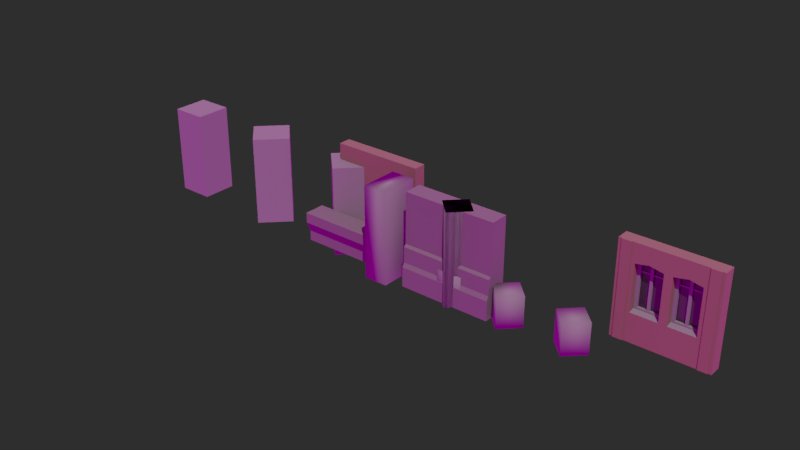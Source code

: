 # Source: UniversityBuilding.blend  (saved by Blender 3.2.14; exported with 4.5.12 LTS)
import bpy
from mathutils import Matrix  # noqa: F401  (used for matrix-valued properties, if any)

bpy.ops.wm.read_factory_settings(use_empty=True)
scene = bpy.context.scene
scene.name = 'Scene'

# ---- collections
col_modules = bpy.data.collections.new('modules'); scene.collection.children.link(col_modules)
col_ground_floor = bpy.data.collections.new('ground_floor'); col_modules.children.link(col_ground_floor)
col_ground_floor_walls = bpy.data.collections.new('ground_floor_walls'); col_ground_floor.children.link(col_ground_floor_walls)
col_ground_floor_pillars = bpy.data.collections.new('ground_floor_pillars'); col_ground_floor.children.link(col_ground_floor_pillars)
col_middle_floor = bpy.data.collections.new('middle_floor'); col_modules.children.link(col_middle_floor)
col_middle_floor_walls = bpy.data.collections.new('middle_floor_walls'); col_middle_floor.children.link(col_middle_floor_walls)
col_middle_floor_pillars = bpy.data.collections.new('middle_floor_pillars'); col_middle_floor.children.link(col_middle_floor_pillars)
col_top_trim = bpy.data.collections.new('top_trim'); col_modules.children.link(col_top_trim)
col_trim = bpy.data.collections.new('trim'); col_top_trim.children.link(col_trim)
col_top_trim_pillars = bpy.data.collections.new('top_trim_pillars'); col_top_trim.children.link(col_top_trim_pillars)

# ---- materials (node trees are filled in below, after node groups)
mat_proxy_mat_stone = bpy.data.materials.new('proxy_mat_stone')
mat_proxy_mat_grey_001 = bpy.data.materials.new('proxy_mat_grey.001')
mat_proxy_mat_grey_002 = bpy.data.materials.new('proxy_mat_grey.002')
mat_proxy_mat_grey_003 = bpy.data.materials.new('proxy_mat_grey.003')
mat_proxy_mat_yellow = bpy.data.materials.new('proxy_mat_yellow')
mat_proxy_mat_grey = bpy.data.materials.new('proxy_mat_grey')
mat_proxy_mat_general_reflective = bpy.data.materials.new('proxy_mat_general_reflective')
mat_proxy_mat_grey_004 = bpy.data.materials.new('proxy_mat_grey.004')
mat_proxy_mat_grey_005 = bpy.data.materials.new('proxy_mat_grey.005')
mat_proxy_mat_grey_006 = bpy.data.materials.new('proxy_mat_grey.006')
mat_proxy_mat_grey_007 = bpy.data.materials.new('proxy_mat_grey.007')
mat_proxy_mat_grey_008 = bpy.data.materials.new('proxy_mat_grey.008')

# ---- node groups
ng_auto_smooth = bpy.data.node_groups.new('Auto Smooth', 'GeometryNodeTree')
_s = ng_auto_smooth.interface.new_socket(name='Geometry', in_out='OUTPUT', socket_type='NodeSocketGeometry')
_s = ng_auto_smooth.interface.new_socket(name='Geometry', in_out='INPUT', socket_type='NodeSocketGeometry')
_s = ng_auto_smooth.interface.new_socket(name='Angle', in_out='INPUT', socket_type='NodeSocketFloat')
_s.subtype = 'ANGLE'
_s.min_value = 0.0
_s.max_value = 3.142
ng_auto_smooth.is_modifier = True
_N = ng_auto_smooth.nodes; _L = ng_auto_smooth.links
n0 = _N.new('NodeGroupOutput'); n0.name = 'Group Output'; n0.location = (480, -100)
n1 = _N.new('NodeGroupInput'); n1.name = 'Group Input'; n1.location = (-420, -300)
n2 = _N.new('NodeGroupInput'); n2.name = 'Group Input.001'; n2.location = (-60, -100)
n3 = _N.new('GeometryNodeSetShadeSmooth'); n3.name = 'Set Shade Smooth'; n3.location = (120, -100)
n3.domain = 'EDGE'
n4 = _N.new('GeometryNodeSetShadeSmooth'); n4.name = 'Set Shade Smooth.001'; n4.location = (300, -100)
n5 = _N.new('GeometryNodeInputMeshEdgeAngle'); n5.name = 'Edge Angle'; n5.location = (-420, -220)
n6 = _N.new('GeometryNodeInputEdgeSmooth'); n6.name = 'Is Edge Smooth'; n6.location = (-60, -160)
n7 = _N.new('GeometryNodeInputShadeSmooth'); n7.name = 'Is Face Smooth'; n7.location = (-240, -340)
n8 = _N.new('FunctionNodeBooleanMath'); n8.name = 'Boolean Math'; n8.location = (-60, -220)
n9 = _N.new('FunctionNodeCompare'); n9.name = 'Compare'; n9.location = (-240, -180)
n9.operation = 'LESS_EQUAL'
_L.new(n5.outputs[0], n9.inputs[0])
_L.new(n4.outputs[0], n0.inputs[0])
_L.new(n1.outputs[1], n9.inputs[1])
_L.new(n9.outputs[0], n8.inputs[0])
_L.new(n7.outputs[0], n8.inputs[1])
_L.new(n2.outputs[0], n3.inputs[0])
_L.new(n6.outputs[0], n3.inputs[1])
_L.new(n3.outputs[0], n4.inputs[0])
_L.new(n8.outputs[0], n3.inputs[2])
n0.is_active_output = True

# ---- material node trees
mat_proxy_mat_stone.use_nodes = True; mat_proxy_mat_stone.node_tree.nodes.clear()
_N = mat_proxy_mat_stone.node_tree.nodes; _L = mat_proxy_mat_stone.node_tree.links
n0 = _N.new('ShaderNodeBsdfPrincipled'); n0.name = 'Principled BSDF'; n0.location = (10, 300)
n0.distribution = 'GGX'
n0.subsurface_method = 'RANDOM_WALK_SKIN'
n0.inputs[0].default_value = (0.1065, 0.09869, 0.09869, 1.0)
n0.inputs[2].default_value = 0.8582
n0.inputs[3].default_value = 1.45
n0.inputs[27].default_value = (0.0, 0.0, 0.0, 1.0)
n0.inputs[28].default_value = 1.0
n1 = _N.new('ShaderNodeOutputMaterial'); n1.name = 'Material Output'; n1.location = (300, 300)
_L.new(n0.outputs[0], n1.inputs[0])
n1.is_active_output = True
mat_proxy_mat_grey_001.use_nodes = True; mat_proxy_mat_grey_001.node_tree.nodes.clear()
_N = mat_proxy_mat_grey_001.node_tree.nodes; _L = mat_proxy_mat_grey_001.node_tree.links
n0 = _N.new('ShaderNodeBsdfPrincipled'); n0.name = 'Principled BSDF'; n0.location = (10, 300)
n0.distribution = 'GGX'
n0.subsurface_method = 'RANDOM_WALK_SKIN'
n0.inputs[0].default_value = (0.146, 0.146, 0.146, 1.0)
n0.inputs[2].default_value = 0.8582
n0.inputs[3].default_value = 1.45
n0.inputs[27].default_value = (0.0, 0.0, 0.0, 1.0)
n0.inputs[28].default_value = 1.0
n1 = _N.new('ShaderNodeOutputMaterial'); n1.name = 'Material Output'; n1.location = (300, 300)
_L.new(n0.outputs[0], n1.inputs[0])
n1.is_active_output = True
mat_proxy_mat_grey_002.use_nodes = True; mat_proxy_mat_grey_002.node_tree.nodes.clear()
_N = mat_proxy_mat_grey_002.node_tree.nodes; _L = mat_proxy_mat_grey_002.node_tree.links
n0 = _N.new('ShaderNodeBsdfPrincipled'); n0.name = 'Principled BSDF'; n0.location = (10, 300)
n0.distribution = 'GGX'
n0.subsurface_method = 'RANDOM_WALK_SKIN'
n0.inputs[0].default_value = (0.146, 0.146, 0.146, 1.0)
n0.inputs[2].default_value = 0.8582
n0.inputs[3].default_value = 1.45
n0.inputs[27].default_value = (0.0, 0.0, 0.0, 1.0)
n0.inputs[28].default_value = 1.0
n1 = _N.new('ShaderNodeOutputMaterial'); n1.name = 'Material Output'; n1.location = (300, 300)
_L.new(n0.outputs[0], n1.inputs[0])
n1.is_active_output = True
mat_proxy_mat_grey_003.use_nodes = True; mat_proxy_mat_grey_003.node_tree.nodes.clear()
_N = mat_proxy_mat_grey_003.node_tree.nodes; _L = mat_proxy_mat_grey_003.node_tree.links
n0 = _N.new('ShaderNodeBsdfPrincipled'); n0.name = 'Principled BSDF'; n0.location = (10, 300)
n0.distribution = 'GGX'
n0.subsurface_method = 'RANDOM_WALK_SKIN'
n0.inputs[0].default_value = (0.146, 0.146, 0.146, 1.0)
n0.inputs[2].default_value = 0.8582
n0.inputs[3].default_value = 1.45
n0.inputs[27].default_value = (0.0, 0.0, 0.0, 1.0)
n0.inputs[28].default_value = 1.0
n1 = _N.new('ShaderNodeOutputMaterial'); n1.name = 'Material Output'; n1.location = (300, 300)
_L.new(n0.outputs[0], n1.inputs[0])
n1.is_active_output = True
mat_proxy_mat_yellow.use_nodes = True; mat_proxy_mat_yellow.node_tree.nodes.clear()
_N = mat_proxy_mat_yellow.node_tree.nodes; _L = mat_proxy_mat_yellow.node_tree.links
n0 = _N.new('ShaderNodeBsdfPrincipled'); n0.name = 'Principled BSDF'; n0.location = (10, 300)
n0.distribution = 'GGX'
n0.subsurface_method = 'RANDOM_WALK_SKIN'
n0.inputs[0].default_value = (0.146, 0.1063, 0.06115, 1.0)
n0.inputs[2].default_value = 0.8582
n0.inputs[3].default_value = 1.45
n0.inputs[27].default_value = (0.0, 0.0, 0.0, 1.0)
n0.inputs[28].default_value = 1.0
n1 = _N.new('ShaderNodeOutputMaterial'); n1.name = 'Material Output'; n1.location = (300, 300)
_L.new(n0.outputs[0], n1.inputs[0])
n1.is_active_output = True
mat_proxy_mat_grey.use_nodes = True; mat_proxy_mat_grey.node_tree.nodes.clear()
_N = mat_proxy_mat_grey.node_tree.nodes; _L = mat_proxy_mat_grey.node_tree.links
n0 = _N.new('ShaderNodeBsdfPrincipled'); n0.name = 'Principled BSDF'; n0.location = (10, 300)
n0.distribution = 'GGX'
n0.subsurface_method = 'RANDOM_WALK_SKIN'
n0.inputs[0].default_value = (0.146, 0.146, 0.146, 1.0)
n0.inputs[2].default_value = 0.8582
n0.inputs[3].default_value = 1.45
n0.inputs[27].default_value = (0.0, 0.0, 0.0, 1.0)
n0.inputs[28].default_value = 1.0
n1 = _N.new('ShaderNodeOutputMaterial'); n1.name = 'Material Output'; n1.location = (300, 300)
_L.new(n0.outputs[0], n1.inputs[0])
n1.is_active_output = True
mat_proxy_mat_general_reflective.use_nodes = True; mat_proxy_mat_general_reflective.node_tree.nodes.clear()
_N = mat_proxy_mat_general_reflective.node_tree.nodes; _L = mat_proxy_mat_general_reflective.node_tree.links
n0 = _N.new('ShaderNodeBsdfPrincipled'); n0.name = 'Principled BSDF'; n0.location = (10, 300)
n0.distribution = 'GGX'
n0.subsurface_method = 'RANDOM_WALK_SKIN'
n0.inputs[0].default_value = (0.02721, 0.02721, 0.02721, 1.0)
n0.inputs[2].default_value = 0.0398
n0.inputs[3].default_value = 1.45
n0.inputs[27].default_value = (0.0, 0.0, 0.0, 1.0)
n0.inputs[28].default_value = 1.0
n1 = _N.new('ShaderNodeOutputMaterial'); n1.name = 'Material Output'; n1.location = (300, 300)
_L.new(n0.outputs[0], n1.inputs[0])
n1.is_active_output = True
mat_proxy_mat_grey_004.use_nodes = True; mat_proxy_mat_grey_004.node_tree.nodes.clear()
_N = mat_proxy_mat_grey_004.node_tree.nodes; _L = mat_proxy_mat_grey_004.node_tree.links
n0 = _N.new('ShaderNodeBsdfPrincipled'); n0.name = 'Principled BSDF'; n0.location = (10, 300)
n0.distribution = 'GGX'
n0.subsurface_method = 'RANDOM_WALK_SKIN'
n0.inputs[0].default_value = (0.146, 0.146, 0.146, 1.0)
n0.inputs[2].default_value = 0.8582
n0.inputs[3].default_value = 1.45
n0.inputs[27].default_value = (0.0, 0.0, 0.0, 1.0)
n0.inputs[28].default_value = 1.0
n1 = _N.new('ShaderNodeOutputMaterial'); n1.name = 'Material Output'; n1.location = (300, 300)
_L.new(n0.outputs[0], n1.inputs[0])
n1.is_active_output = True
mat_proxy_mat_grey_005.use_nodes = True; mat_proxy_mat_grey_005.node_tree.nodes.clear()
_N = mat_proxy_mat_grey_005.node_tree.nodes; _L = mat_proxy_mat_grey_005.node_tree.links
n0 = _N.new('ShaderNodeBsdfPrincipled'); n0.name = 'Principled BSDF'; n0.location = (10, 300)
n0.distribution = 'GGX'
n0.subsurface_method = 'RANDOM_WALK_SKIN'
n0.inputs[0].default_value = (0.146, 0.146, 0.146, 1.0)
n0.inputs[2].default_value = 0.8582
n0.inputs[3].default_value = 1.45
n0.inputs[27].default_value = (0.0, 0.0, 0.0, 1.0)
n0.inputs[28].default_value = 1.0
n1 = _N.new('ShaderNodeOutputMaterial'); n1.name = 'Material Output'; n1.location = (300, 300)
_L.new(n0.outputs[0], n1.inputs[0])
n1.is_active_output = True
mat_proxy_mat_grey_006.use_nodes = True; mat_proxy_mat_grey_006.node_tree.nodes.clear()
_N = mat_proxy_mat_grey_006.node_tree.nodes; _L = mat_proxy_mat_grey_006.node_tree.links
n0 = _N.new('ShaderNodeBsdfPrincipled'); n0.name = 'Principled BSDF'; n0.location = (10, 300)
n0.distribution = 'GGX'
n0.subsurface_method = 'RANDOM_WALK_SKIN'
n0.inputs[0].default_value = (0.146, 0.146, 0.146, 1.0)
n0.inputs[2].default_value = 0.8582
n0.inputs[3].default_value = 1.45
n0.inputs[27].default_value = (0.0, 0.0, 0.0, 1.0)
n0.inputs[28].default_value = 1.0
n1 = _N.new('ShaderNodeOutputMaterial'); n1.name = 'Material Output'; n1.location = (300, 300)
_L.new(n0.outputs[0], n1.inputs[0])
n1.is_active_output = True
mat_proxy_mat_grey_007.use_nodes = True; mat_proxy_mat_grey_007.node_tree.nodes.clear()
_N = mat_proxy_mat_grey_007.node_tree.nodes; _L = mat_proxy_mat_grey_007.node_tree.links
n0 = _N.new('ShaderNodeBsdfPrincipled'); n0.name = 'Principled BSDF'; n0.location = (10, 300)
n0.distribution = 'GGX'
n0.subsurface_method = 'RANDOM_WALK_SKIN'
n0.inputs[0].default_value = (0.146, 0.146, 0.146, 1.0)
n0.inputs[2].default_value = 0.8582
n0.inputs[3].default_value = 1.45
n0.inputs[27].default_value = (0.0, 0.0, 0.0, 1.0)
n0.inputs[28].default_value = 1.0
n1 = _N.new('ShaderNodeOutputMaterial'); n1.name = 'Material Output'; n1.location = (300, 300)
_L.new(n0.outputs[0], n1.inputs[0])
n1.is_active_output = True
mat_proxy_mat_grey_008.use_nodes = True; mat_proxy_mat_grey_008.node_tree.nodes.clear()
_N = mat_proxy_mat_grey_008.node_tree.nodes; _L = mat_proxy_mat_grey_008.node_tree.links
n0 = _N.new('ShaderNodeBsdfPrincipled'); n0.name = 'Principled BSDF'; n0.location = (10, 300)
n0.distribution = 'GGX'
n0.subsurface_method = 'RANDOM_WALK_SKIN'
n0.inputs[0].default_value = (0.146, 0.146, 0.146, 1.0)
n0.inputs[2].default_value = 0.8582
n0.inputs[3].default_value = 1.45
n0.inputs[27].default_value = (0.0, 0.0, 0.0, 1.0)
n0.inputs[28].default_value = 1.0
n1 = _N.new('ShaderNodeOutputMaterial'); n1.name = 'Material Output'; n1.location = (300, 300)
_L.new(n0.outputs[0], n1.inputs[0])
n1.is_active_output = True

# ---- world
world_world = bpy.data.worlds.new('World'); scene.world = world_world
world_world.use_nodes = True; world_world.node_tree.nodes.clear()
_N = world_world.node_tree.nodes; _L = world_world.node_tree.links
n0 = _N.new('ShaderNodeMapping'); n0.name = 'Mapping'; n0.location = (-490, 392)
n0.width = 240
n1 = _N.new('ShaderNodeTexCoord'); n1.name = 'Texture Coordinate'; n1.location = (-690, 376)
n2 = _N.new('ShaderNodeBackground'); n2.name = 'Background'; n2.location = (69, 317)
n3 = _N.new('ShaderNodeBackground'); n3.name = 'Background.001'; n3.location = (81, 186)
n3.inputs[0].default_value = (0.02443, 0.02443, 0.02443, 1.0)
n4 = _N.new('ShaderNodeMixShader'); n4.name = 'Mix Shader'; n4.location = (291, 251)
n5 = _N.new('ShaderNodeLightPath'); n5.name = 'Light Path'; n5.location = (296, 597)
n6 = _N.new('ShaderNodeTexEnvironment'); n6.name = 'Environment Texture'; n6.location = (-190, 364)
n7 = _N.new('ShaderNodeOutputWorld'); n7.name = 'World Output'; n7.location = (528, 291)
_L.new(n6.outputs[0], n2.inputs[0])
_L.new(n0.outputs[0], n6.inputs[0])
_L.new(n1.outputs[0], n0.inputs[0])
_L.new(n4.outputs[0], n7.inputs[0])
_L.new(n2.outputs[0], n4.inputs[1])
_L.new(n3.outputs[0], n4.inputs[2])
_L.new(n5.outputs[0], n4.inputs[0])
n7.is_active_output = True
world_world.color = (0.05088, 0.05088, 0.05088)
world_world.use_sun_shadow = False
world_world.sun_shadow_jitter_overblur = 0.0

# ---- lights
light_sun_001 = bpy.data.lights.new('Sun.001', 'SUN')
light_sun_001.color = (1.0, 0.9472, 0.7988)
light_sun_001.transmission_factor = 0.0
light_sun_001.energy = 3.0
light_sun_001.shadow_soft_size = 0.125

# ---- meshes
me_cube_001 = bpy.data.meshes.new('Cube.001')
me_cube_001.from_pydata([(-1.5, -0.5552, 0.0), (-1.5, -0.3991, 3.0), (-1.5, 0.2, 0.0), (-1.5, 0.2, 3.0), (1.5, -0.5552, 0.0), (1.5, -0.3991, 3.0), (1.5, 0.2, 0.0), (1.5, 0.2, 3.0), (-1.5, -0.5529, 0.6381), (-1.5, 0.2, 0.6381), (1.5, 0.2, 0.6381), (1.5, -0.5529, 0.6381), (-1.5, -0.483, 0.7703), (-1.5, 0.2, 0.7703), (1.5, 0.2, 0.7703), (1.5, -0.483, 0.7703), (-1.5, -0.4813, 1.274), (-1.5, 0.2, 1.274), (1.5, 0.2, 1.274), (1.5, -0.4813, 1.274), (-1.5, -0.4048, 1.349), (-1.5, 0.2, 1.349), (1.5, 0.2, 1.349), (1.5, -0.4048, 1.349)], [], [(20, 1, 3, 21), (21, 3, 7, 22), (22, 7, 5, 23), (23, 5, 1, 20), (2, 6, 4, 0), (7, 3, 1, 5), (4, 11, 8, 0), (6, 10, 11, 4), (2, 9, 10, 6), (0, 8, 9, 2), (11, 15, 12, 8), (10, 14, 15, 11), (9, 13, 14, 10), (8, 12, 13, 9), (15, 19, 16, 12), (14, 18, 19, 15), (13, 17, 18, 14), (12, 16, 17, 13), (19, 23, 20, 16), (18, 22, 23, 19), (17, 21, 22, 18), (16, 20, 21, 17)])
_uv = me_cube_001.uv_layers.new(name='UVMap')
_uv.uv.foreach_set('vector', [0.4117, 0.5689, 0.4136, 1.119, 0.6133, 1.119, 0.6133, 0.5689, 0.0, 0.5689, 0.0, 1.119, 1.0, 1.119, 1.0, 0.5689, 0.6133, 0.5689, 0.6133, 1.119, 0.4136, 1.119, 0.4117, 0.5689, 1.0, 0.5689, 1.0, 1.119, 0.0, 1.119, 0.0, 0.5689, 0.0, 0.6133, 1.0, 0.6133, 1.0, 0.3615, 0.0, 0.3615, 1.0, 0.6133, 0.0, 0.6133, 0.0, 0.4136, 1.0, 0.4136, 1.0, 0.1193, 1.0, 0.332, 0.0, 0.332, 0.0, 0.1193, 0.6133, 0.1193, 0.6133, 0.332, 0.3623, 0.332, 0.3615, 0.1193, 0.0, 0.1193, 0.0, 0.332, 1.0, 0.332, 1.0, 0.1193, 0.3615, 0.1193, 0.3623, 0.332, 0.6133, 0.332, 0.6133, 0.1193, 1.0, 0.332, 1.0, 0.3761, 0.0, 0.3761, 0.0, 0.332, 0.6133, 0.332, 0.6133, 0.3761, 0.3856, 0.3761, 0.3623, 0.332, 0.0, 0.332, 0.0, 0.3761, 1.0, 0.3761, 1.0, 0.332, 0.3623, 0.332, 0.3856, 0.3761, 0.6133, 0.3761, 0.6133, 0.332, 1.0, 0.3761, 1.0, 0.544, 0.0, 0.544, 0.0, 0.3761, 0.6133, 0.3761, 0.6133, 0.544, 0.3862, 0.544, 0.3856, 0.3761, 0.0, 0.3761, 0.0, 0.544, 1.0, 0.544, 1.0, 0.3761, 0.3856, 0.3761, 0.3862, 0.544, 0.6133, 0.544, 0.6133, 0.3761, 1.0, 0.3862, 1.0, 0.4117, 0.0, 0.4117, 0.0, 0.3862, 0.6133, 0.544, 0.6133, 0.5689, 0.4117, 0.5689, 0.3862, 0.544, 0.0, 0.544, 0.0, 0.5689, 1.0, 0.5689, 1.0, 0.544, 0.3862, 0.544, 0.4117, 0.5689, 0.6133, 0.5689, 0.6133, 0.544])
me_cube_001.materials.append(mat_proxy_mat_stone)
me_cube_001.update()
me_cube_014 = bpy.data.meshes.new('Cube.014')
me_cube_014.from_pydata([(0.5917, -0.5273, 0.0), (0.5917, -0.5273, 3.0), (-0.5917, -0.5273, 0.0), (-0.5917, -0.5273, 3.0), (0.5917, 0.656, 0.0), (0.5917, 0.656, 3.0), (-0.5917, 0.656, 0.0), (-0.5917, 0.656, 3.0)], [], [(0, 1, 3, 2), (2, 3, 7, 6), (6, 7, 5, 4), (4, 5, 1, 0), (2, 6, 4, 0), (7, 3, 1, 5)])
_uv = me_cube_014.uv_layers.new(name='UVMap')
_uv.uv.foreach_set('vector', [0.375, 0.0, 0.625, 0.0, 0.625, 0.25, 0.375, 0.25, 0.375, 0.25, 0.625, 0.25, 0.625, 0.5, 0.375, 0.5, 0.375, 0.5, 0.625, 0.5, 0.625, 0.75, 0.375, 0.75, 0.375, 0.75, 0.625, 0.75, 0.625, 1.0, 0.375, 1.0, 0.125, 0.5, 0.375, 0.5, 0.375, 0.75, 0.125, 0.75, 0.625, 0.5, 0.875, 0.5, 0.875, 0.75, 0.625, 0.75])
me_cube_014.materials.append(mat_proxy_mat_grey_001)
me_cube_014.update()
me_cube_015 = bpy.data.meshes.new('Cube.015')
me_cube_015.from_pydata([(6.054e-08, -0.7723, 0.0), (6.054e-08, -0.7723, 3.0), (-0.8367, 0.06439, 0.0), (-0.8367, 0.06439, 3.0), (0.8367, 0.06438, 0.0), (0.8367, 0.06438, 3.0), (6.054e-08, 0.9011, 0.0), (6.054e-08, 0.9011, 3.0)], [], [(0, 1, 3, 2), (2, 3, 7, 6), (6, 7, 5, 4), (4, 5, 1, 0), (2, 6, 4, 0), (7, 3, 1, 5)])
_uv = me_cube_015.uv_layers.new(name='UVMap')
_uv.uv.foreach_set('vector', [0.375, 0.0, 0.625, 0.0, 0.625, 0.25, 0.375, 0.25, 0.375, 0.25, 0.625, 0.25, 0.625, 0.5, 0.375, 0.5, 0.375, 0.5, 0.625, 0.5, 0.625, 0.75, 0.375, 0.75, 0.375, 0.75, 0.625, 0.75, 0.625, 1.0, 0.375, 1.0, 0.125, 0.5, 0.375, 0.5, 0.375, 0.75, 0.125, 0.75, 0.625, 0.5, 0.875, 0.5, 0.875, 0.75, 0.625, 0.75])
me_cube_015.materials.append(mat_proxy_mat_grey_002)
me_cube_015.update()
me_cube_016 = bpy.data.meshes.new('Cube.016')
me_cube_016.from_pydata([(6.054e-08, -0.7723, 0.0), (6.054e-08, -0.7723, 3.0), (-0.8367, 0.06439, 0.0), (-0.8367, 0.06439, 3.0), (0.8367, 0.06438, 0.0), (0.8367, 0.06438, 3.0), (6.054e-08, 0.9011, 0.0), (6.054e-08, 0.9011, 3.0)], [], [(0, 1, 3, 2), (2, 3, 7, 6), (6, 7, 5, 4), (4, 5, 1, 0), (2, 6, 4, 0), (7, 3, 1, 5)])
_uv = me_cube_016.uv_layers.new(name='UVMap')
_uv.uv.foreach_set('vector', [0.375, 0.0, 0.625, 0.0, 0.625, 0.25, 0.375, 0.25, 0.375, 0.25, 0.625, 0.25, 0.625, 0.5, 0.375, 0.5, 0.375, 0.5, 0.625, 0.5, 0.625, 0.75, 0.375, 0.75, 0.375, 0.75, 0.625, 0.75, 0.625, 1.0, 0.375, 1.0, 0.125, 0.5, 0.375, 0.5, 0.375, 0.75, 0.125, 0.75, 0.625, 0.5, 0.875, 0.5, 0.875, 0.75, 0.625, 0.75])
me_cube_016.materials.append(mat_proxy_mat_grey_003)
me_cube_016.update()
me_cube_003 = bpy.data.meshes.new('Cube.003')
me_cube_003.from_pydata([(-1.5, -0.0025, 0.0), (-1.5, -0.0025, 3.0), (-1.5, 0.4025, 0.0), (-1.5, 0.4025, 3.0), (1.5, -0.0025, 0.0), (1.5, -0.0025, 3.0), (1.5, 0.4025, 0.0), (1.5, 0.4025, 3.0)], [], [(0, 1, 3, 2), (2, 3, 7, 6), (6, 7, 5, 4), (4, 5, 1, 0), (2, 6, 4, 0), (7, 3, 1, 5)])
_uv = me_cube_003.uv_layers.new(name='UVMap')
_uv.uv.foreach_set('vector', [0.4325, 0.0, 0.4325, 1.0, 0.5675, 1.0, 0.5675, 0.0, 0.0, 0.0, 0.0, 1.0, 1.0, 1.0, 1.0, 0.0, 0.5675, 0.0, 0.5675, 1.0, 0.4325, 1.0, 0.4325, 0.0, 1.0, 0.0, 1.0, 1.0, 0.0, 1.0, 0.0, 0.0, 0.0, 0.5675, 1.0, 0.5675, 1.0, 0.4325, 0.0, 0.4325, 1.0, 0.5675, 0.0, 0.5675, 0.0, 0.4325, 1.0, 0.4325])
me_cube_003.materials.append(mat_proxy_mat_yellow)
me_cube_003.update()
me_cube_004 = bpy.data.meshes.new('Cube.004')
me_cube_004.from_pydata([(0.9719, -0.0025, 0.9098), (0.9719, -0.0025, 2.385), (1.1, -0.0025, 0.0), (1.1, -0.0025, 3.0), (1.1, 0.4025, 3.0), (1.1, 0.4025, 0.0), (0.9719, 0.1992, 2.385), (0.9719, 0.1992, 0.9098), (0.8746, 0.1992, 2.283), (0.8746, 0.2843, 2.283), (0.8746, 0.2843, 1.012), (0.8746, 0.1992, 1.012), (0.5994, 0.223, 0.9462), (0.5994, 0.223, 2.461), (0.5994, 0.3523, 0.9462), (0.5994, 0.3523, 2.461), (0.511, 0.223, 0.9462), (0.511, 0.223, 2.461), (0.511, 0.3523, 0.9462), (0.511, 0.3523, 2.461), (1.007, 0.2576, 2.105), (1.007, 0.387, 2.105), (1.007, 0.2576, 2.054), (1.007, 0.387, 2.054), (0.9719, -0.0025, 0.9098), (0.9719, 0.1985, 0.9549), (1.5, 0.4025, 0.0), (1.5, -0.0025, 0.0), (1.5, -0.0025, 3.0), (1.5, 0.4025, 3.0), (1.4, 0.4025, 3.0), (1.4, -0.0025, 3.0), (1.4, -0.0025, 0.0), (1.4, 0.4025, 0.0), (1.1, -0.03, 0.0), (1.1, -0.03, 3.0), (1.4, -0.03, 3.0), (1.4, -0.03, 0.0), (0.556, 0.4025, 0.0), (0.556, 0.4025, 3.0), (0.556, -0.0025, 0.0), (0.556, -0.0025, 3.0), (0.556, -0.0025, 0.9098), (0.556, -0.0025, 2.468), (0.556, 0.1992, 0.9098), (0.556, 0.1992, 2.468), (0.556, 0.2843, 1.012), (0.556, 0.1992, 1.012), (0.556, 0.2843, 2.365), (0.556, 0.1992, 2.365), (0.556, 0.2576, 2.105), (0.556, 0.387, 2.105), (0.556, 0.387, 2.054), (0.556, 0.2576, 2.054), (0.556, -0.0025, 0.9098), (0.556, 0.1985, 0.9549), (0.1245, -0.0025, 0.9098), (0.1245, -0.0025, 2.385), (0.1245, 0.1992, 2.385), (0.1245, 0.1992, 0.9098), (0.2218, 0.1992, 2.283), (0.2218, 0.2843, 2.283), (0.2218, 0.2843, 1.012), (0.2218, 0.1992, 1.012), (0.08898, 0.2576, 2.105), (0.08898, 0.387, 2.105), (0.08898, 0.2576, 2.054), (0.08898, 0.387, 2.054), (0.1245, -0.0025, 0.9098), (0.1245, 0.1985, 0.9549), (0.0, 0.4025, 0.0), (0.0, -0.0025, 3.0), (0.0, 0.4025, 3.0), (0.0, -0.0025, 0.0), (-0.9719, -0.0025, 0.9098), (-0.9719, -0.0025, 2.385), (-1.1, -0.0025, 0.0), (-1.1, -0.0025, 3.0), (-1.1, 0.4025, 3.0), (-1.1, 0.4025, 0.0), (-0.9719, 0.1992, 2.385), (-0.9719, 0.1992, 0.9098), (-0.8746, 0.1992, 2.283), (-0.8746, 0.2843, 2.283), (-0.8746, 0.2843, 1.012), (-0.8746, 0.1992, 1.012), (-0.5994, 0.223, 0.9462), (-0.5994, 0.223, 2.461), (-0.5994, 0.3523, 0.9462), (-0.5994, 0.3523, 2.461), (-0.511, 0.223, 0.9462), (-0.511, 0.223, 2.461), (-0.511, 0.3523, 0.9462), (-0.511, 0.3523, 2.461), (-1.007, 0.2576, 2.105), (-1.007, 0.387, 2.105), (-1.007, 0.2576, 2.054), (-1.007, 0.387, 2.054), (-0.9719, -0.0025, 0.9098), (-0.9719, 0.1985, 0.9549), (-1.5, 0.4025, 0.0), (-1.5, -0.0025, 0.0), (-1.5, -0.0025, 3.0), (-1.5, 0.4025, 3.0), (-1.4, 0.4025, 3.0), (-1.4, -0.0025, 3.0), (-1.4, -0.0025, 0.0), (-1.4, 0.4025, 0.0), (-1.1, -0.03, 0.0), (-1.1, -0.03, 3.0), (-1.4, -0.03, 3.0), (-1.4, -0.03, 0.0), (-0.556, 0.4025, 0.0), (-0.556, 0.4025, 3.0), (-0.556, -0.0025, 0.0), (-0.556, -0.0025, 3.0), (-0.556, -0.0025, 0.9098), (-0.556, -0.0025, 2.468), (-0.556, 0.1992, 0.9098), (-0.556, 0.1992, 2.468), (-0.556, 0.2843, 1.012), (-0.556, 0.1992, 1.012), (-0.556, 0.2843, 2.365), (-0.556, 0.1992, 2.365), (-0.556, 0.2576, 2.105), (-0.556, 0.387, 2.105), (-0.556, 0.387, 2.054), (-0.556, 0.2576, 2.054), (-0.556, -0.0025, 0.9098), (-0.556, 0.1985, 0.9549), (-0.1245, -0.0025, 0.9098), (-0.1245, -0.0025, 2.385), (-0.1245, 0.1992, 2.385), (-0.1245, 0.1992, 0.9098), (-0.2218, 0.1992, 2.283), (-0.2218, 0.2843, 2.283), (-0.2218, 0.2843, 1.012), (-0.2218, 0.1992, 1.012), (-0.08898, 0.2576, 2.105), (-0.08898, 0.387, 2.105), (-0.08898, 0.2576, 2.054), (-0.08898, 0.387, 2.054), (-0.1245, -0.0025, 0.9098), (-0.1245, 0.1985, 0.9549)], [], [(31, 28, 29, 30), (39, 41, 3, 4), (0, 2, 3, 1), (42, 40, 2, 0), (7, 25, 24, 0), (7, 0, 1, 6), (6, 8, 11, 7), (45, 49, 8, 6), (10, 11, 8, 9), (46, 47, 11, 10), (12, 14, 15, 13), (18, 16, 17, 19), (16, 12, 13, 17), (14, 12, 16, 18), (19, 17, 13, 15), (21, 20, 22, 23), (55, 54, 24, 25), (44, 55, 25, 7), (27, 26, 29, 28), (33, 26, 27, 32), (32, 27, 28, 31), (3, 35, 36, 31), (5, 33, 32, 2), (3, 31, 30, 4), (34, 37, 36, 35), (31, 36, 37, 32), (2, 34, 35, 3), (32, 37, 34, 2), (23, 22, 53, 52), (20, 21, 51, 50), (22, 20, 50, 53), (9, 8, 49, 48), (9, 48, 46, 10), (7, 11, 47, 44), (6, 1, 43, 45), (1, 3, 41, 43), (5, 2, 40, 38), (59, 56, 68, 69), (59, 58, 57, 56), (58, 59, 63, 60), (45, 58, 60, 49), (62, 61, 60, 63), (46, 62, 63, 47), (65, 67, 66, 64), (55, 69, 68, 54), (44, 59, 69, 55), (67, 52, 53, 66), (64, 50, 51, 65), (66, 53, 50, 64), (61, 48, 49, 60), (61, 62, 46, 48), (59, 44, 47, 63), (58, 45, 43, 57), (70, 38, 40, 73), (56, 57, 71, 73), (42, 56, 73, 40), (39, 72, 71, 41), (57, 43, 41, 71), (105, 104, 103, 102), (113, 78, 77, 115), (74, 75, 77, 76), (116, 74, 76, 114), (81, 74, 98, 99), (81, 80, 75, 74), (80, 81, 85, 82), (119, 80, 82, 123), (84, 83, 82, 85), (120, 84, 85, 121), (86, 87, 89, 88), (92, 93, 91, 90), (90, 91, 87, 86), (88, 92, 90, 86), (93, 89, 87, 91), (95, 97, 96, 94), (129, 99, 98, 128), (118, 81, 99, 129), (101, 102, 103, 100), (107, 106, 101, 100), (106, 105, 102, 101), (77, 105, 110, 109), (79, 76, 106, 107), (77, 78, 104, 105), (108, 109, 110, 111), (105, 106, 111, 110), (76, 77, 109, 108), (106, 76, 108, 111), (97, 126, 127, 96), (94, 124, 125, 95), (96, 127, 124, 94), (83, 122, 123, 82), (83, 84, 120, 122), (81, 118, 121, 85), (80, 119, 117, 75), (75, 117, 115, 77), (79, 112, 114, 76), (133, 143, 142, 130), (133, 130, 131, 132), (132, 134, 137, 133), (119, 123, 134, 132), (136, 137, 134, 135), (120, 121, 137, 136), (139, 138, 140, 141), (129, 128, 142, 143), (118, 129, 143, 133), (141, 140, 127, 126), (138, 139, 125, 124), (140, 138, 124, 127), (135, 134, 123, 122), (135, 122, 120, 136), (133, 137, 121, 118), (132, 131, 117, 119), (70, 73, 114, 112), (130, 73, 71, 131), (116, 114, 73, 130), (113, 115, 71, 72), (131, 71, 115, 117)])
me_cube_004.polygons.foreach_set('material_index', [2, 2, 2, 2, 0, 2, 0, 0, 0, 0, 0, 0, 0, 0, 0, 0, 0, 0, 2, 2, 2, 2, 2, 2, 2, 2, 2, 2, 0, 0, 0, 0, 1, 0, 2, 2, 2, 0, 2, 0, 0, 0, 0, 0, 0, 0, 0, 0, 0, 0, 1, 0, 2, 2, 2, 2, 2, 2, 2, 2, 2, 2, 0, 2, 0, 0, 0, 0, 0, 0, 0, 0, 0, 0, 0, 0, 2, 2, 2, 2, 2, 2, 2, 2, 2, 2, 0, 0, 0, 0, 1, 0, 2, 2, 2, 0, 2, 0, 0, 0, 0, 0, 0, 0, 0, 0, 0, 0, 1, 0, 2, 2, 2, 2, 2, 2])
_uv = me_cube_004.uv_layers.new(name='UVMap')
_uv.uv.foreach_set('vector', [0.9667, 0.4422, 1.0, 0.4422, 1.0, 0.5772, 0.9667, 0.5772, 0.6853, 0.5772, 0.6853, 0.4422, 0.8667, 0.4422, 0.8667, 0.5772, 0.824, 0.2623, 0.8667, -0.041, 0.8667, 0.959, 0.824, 0.7541, 0.6853, 0.2623, 0.6853, -0.041, 0.8667, -0.041, 0.824, 0.2623, 0.5095, 0.2623, 0.5092, 0.2773, 0.4422, 0.2623, 0.4422, 0.2623, 0.5095, 0.2623, 0.4422, 0.2623, 0.4422, 0.7541, 0.5095, 0.7541, 0.824, 0.7541, 0.7915, 0.7199, 0.7915, 0.2965, 0.824, 0.2623, 0.6853, 0.7817, 0.6853, 0.7475, 0.7915, 0.7199, 0.824, 0.7541, 0.5378, 0.2965, 0.5095, 0.2965, 0.5095, 0.7199, 0.5378, 0.7199, 0.6853, 0.5378, 0.6853, 0.5095, 0.7915, 0.5095, 0.7915, 0.5378, 0.5174, 0.2744, 0.5605, 0.2744, 0.5605, 0.7793, 0.5174, 0.7793, 0.5605, 0.2744, 0.5174, 0.2744, 0.5174, 0.7793, 0.5605, 0.7793, 0.6703, 0.2744, 0.6998, 0.2744, 0.6998, 0.7793, 0.6703, 0.7793, 0.6998, 0.5605, 0.6998, 0.5174, 0.6703, 0.5174, 0.6703, 0.5605, 0.6703, 0.5605, 0.6703, 0.5174, 0.6998, 0.5174, 0.6998, 0.5605, 0.5721, 0.6608, 0.5289, 0.6608, 0.5289, 0.6438, 0.5721, 0.6438, 0.6853, 0.5092, 0.6853, 0.4422, 0.824, 0.4422, 0.824, 0.5092, 0.6853, 0.2623, 0.6853, 0.2773, 0.824, 0.2773, 0.824, 0.2623, 0.4422, -0.041, 0.5772, -0.041, 0.5772, 0.959, 0.4422, 0.959, 0.9667, 0.5772, 1.0, 0.5772, 1.0, 0.4422, 0.9667, 0.4422, 0.9667, -0.041, 1.0, -0.041, 1.0, 0.959, 0.9667, 0.959, 0.8667, 0.4422, 0.8667, 0.4331, 0.9667, 0.4331, 0.9667, 0.4422, 0.8667, 0.5772, 0.9667, 0.5772, 0.9667, 0.4422, 0.8667, 0.4422, 0.8667, 0.4422, 0.9667, 0.4422, 0.9667, 0.5772, 0.8667, 0.5772, 0.8667, -0.041, 0.9667, -0.041, 0.9667, 0.959, 0.8667, 0.959, 0.4422, 0.959, 0.4331, 0.959, 0.4331, -0.041, 0.4422, -0.041, 0.4422, -0.041, 0.4331, -0.041, 0.4331, 0.959, 0.4422, 0.959, 0.9667, 0.4422, 0.9667, 0.4331, 0.8667, 0.4331, 0.8667, 0.4422, 0.8358, 0.5721, 0.8358, 0.5289, 0.6853, 0.5289, 0.6853, 0.5721, 0.8358, 0.5289, 0.8358, 0.5721, 0.6853, 0.5721, 0.6853, 0.5289, 0.8358, 0.6438, 0.8358, 0.6608, 0.6853, 0.6608, 0.6853, 0.6438, 0.7915, 0.5378, 0.7915, 0.5095, 0.6853, 0.5095, 0.6853, 0.5378, 0.7915, 0.7199, 0.6853, 0.7475, 0.6853, 0.2965, 0.7915, 0.2965, 0.824, 0.2623, 0.7915, 0.2965, 0.6853, 0.2965, 0.6853, 0.2623, 0.824, 0.5095, 0.824, 0.4422, 0.6853, 0.4422, 0.6853, 0.5095, 0.824, 0.7541, 0.8667, 0.959, 0.6853, 0.959, 0.6853, 0.7817, 0.8667, 0.5772, 0.8667, 0.4422, 0.6853, 0.4422, 0.6853, 0.5772, 0.5095, 0.2623, 0.4422, 0.2623, 0.4422, 0.2623, 0.5092, 0.2773, 0.5095, 0.2623, 0.5095, 0.7541, 0.4422, 0.7541, 0.4422, 0.2623, 0.5415, 0.7541, 0.5415, 0.2623, 0.5739, 0.2965, 0.5739, 0.7199, 0.6853, 0.7817, 0.5415, 0.7541, 0.5739, 0.7199, 0.6853, 0.7475, 0.5378, 0.2965, 0.5378, 0.7199, 0.5095, 0.7199, 0.5095, 0.2965, 0.6853, 0.5378, 0.5739, 0.5378, 0.5739, 0.5095, 0.6853, 0.5095, 0.5721, 0.6608, 0.5721, 0.6438, 0.5289, 0.6438, 0.5289, 0.6608, 0.6853, 0.5092, 0.5415, 0.5092, 0.5415, 0.4422, 0.6853, 0.4422, 0.6853, 0.2623, 0.5415, 0.2623, 0.5415, 0.2773, 0.6853, 0.2773, 0.5297, 0.5721, 0.6853, 0.5721, 0.6853, 0.5289, 0.5297, 0.5289, 0.5297, 0.5289, 0.6853, 0.5289, 0.6853, 0.5721, 0.5297, 0.5721, 0.5297, 0.6438, 0.6853, 0.6438, 0.6853, 0.6608, 0.5297, 0.6608, 0.5739, 0.5378, 0.6853, 0.5378, 0.6853, 0.5095, 0.5739, 0.5095, 0.5739, 0.7199, 0.5739, 0.2965, 0.6853, 0.2965, 0.6853, 0.7475, 0.5415, 0.2623, 0.6853, 0.2623, 0.6853, 0.2965, 0.5739, 0.2965, 0.5415, 0.5095, 0.6853, 0.5095, 0.6853, 0.4422, 0.5415, 0.4422, 0.5, 0.5772, 0.6853, 0.5772, 0.6853, 0.4422, 0.5, 0.4422, 0.5415, 0.2623, 0.5415, 0.7541, 0.5, 0.959, 0.5, -0.041, 0.6853, 0.2623, 0.5415, 0.2623, 0.5, -0.041, 0.6853, -0.041, 0.6853, 0.5772, 0.5, 0.5772, 0.5, 0.4422, 0.6853, 0.4422, 0.5415, 0.7541, 0.6853, 0.7817, 0.6853, 0.959, 0.5, 0.959, 0.03333, 0.4422, 0.03333, 0.5772, -5.96e-08, 0.5772, -5.96e-08, 0.4422, 0.3147, 0.5772, 0.1333, 0.5772, 0.1333, 0.4422, 0.3147, 0.4422, 0.176, 0.2623, 0.176, 0.7541, 0.1333, 0.959, 0.1333, -0.041, 0.3147, 0.2623, 0.176, 0.2623, 0.1333, -0.041, 0.3147, -0.041, 0.5095, 0.2623, 0.4422, 0.2623, 0.4422, 0.2623, 0.5092, 0.2773, 0.5095, 0.2623, 0.5095, 0.7541, 0.4422, 0.7541, 0.4422, 0.2623, 0.176, 0.7541, 0.176, 0.2623, 0.2085, 0.2965, 0.2085, 0.7199, 0.3147, 0.7817, 0.176, 0.7541, 0.2085, 0.7199, 0.3147, 0.7475, 0.5378, 0.2965, 0.5378, 0.7199, 0.5095, 0.7199, 0.5095, 0.2965, 0.3147, 0.5378, 0.2085, 0.5378, 0.2085, 0.5095, 0.3147, 0.5095, 0.5174, 0.2744, 0.5174, 0.7793, 0.5605, 0.7793, 0.5605, 0.2744, 0.5605, 0.2744, 0.5605, 0.7793, 0.5174, 0.7793, 0.5174, 0.2744, 0.3297, 0.2744, 0.3297, 0.7793, 0.3002, 0.7793, 0.3002, 0.2744, 0.3002, 0.5605, 0.3297, 0.5605, 0.3297, 0.5174, 0.3002, 0.5174, 0.3297, 0.5605, 0.3002, 0.5605, 0.3002, 0.5174, 0.3297, 0.5174, 0.5721, 0.6608, 0.5721, 0.6438, 0.5289, 0.6438, 0.5289, 0.6608, 0.3147, 0.5092, 0.176, 0.5092, 0.176, 0.4422, 0.3147, 0.4422, 0.3147, 0.2623, 0.176, 0.2623, 0.176, 0.2773, 0.3147, 0.2773, 0.4422, -0.041, 0.4422, 0.959, 0.5772, 0.959, 0.5772, -0.041, 0.03333, 0.5772, 0.03333, 0.4422, -5.96e-08, 0.4422, -5.96e-08, 0.5772, 0.03333, -0.041, 0.03333, 0.959, -5.96e-08, 0.959, -5.96e-08, -0.041, 0.1333, 0.4422, 0.03333, 0.4422, 0.03333, 0.4331, 0.1333, 0.4331, 0.1333, 0.5772, 0.1333, 0.4422, 0.03333, 0.4422, 0.03333, 0.5772, 0.1333, 0.4422, 0.1333, 0.5772, 0.03333, 0.5772, 0.03333, 0.4422, 0.1333, -0.041, 0.1333, 0.959, 0.03333, 0.959, 0.03333, -0.041, 0.4422, 0.959, 0.4422, -0.041, 0.4331, -0.041, 0.4331, 0.959, 0.4422, -0.041, 0.4422, 0.959, 0.4331, 0.959, 0.4331, -0.041, 0.03333, 0.4422, 0.1333, 0.4422, 0.1333, 0.4331, 0.03333, 0.4331, 0.1642, 0.5721, 0.3147, 0.5721, 0.3147, 0.5289, 0.1642, 0.5289, 0.1642, 0.5289, 0.3147, 0.5289, 0.3147, 0.5721, 0.1642, 0.5721, 0.1642, 0.6438, 0.3147, 0.6438, 0.3147, 0.6608, 0.1642, 0.6608, 0.2085, 0.5378, 0.3147, 0.5378, 0.3147, 0.5095, 0.2085, 0.5095, 0.2085, 0.7199, 0.2085, 0.2965, 0.3147, 0.2965, 0.3147, 0.7475, 0.176, 0.2623, 0.3147, 0.2623, 0.3147, 0.2965, 0.2085, 0.2965, 0.176, 0.5095, 0.3147, 0.5095, 0.3147, 0.4422, 0.176, 0.4422, 0.176, 0.7541, 0.3147, 0.7817, 0.3147, 0.959, 0.1333, 0.959, 0.1333, 0.5772, 0.3147, 0.5772, 0.3147, 0.4422, 0.1333, 0.4422, 0.5095, 0.2623, 0.5092, 0.2773, 0.4422, 0.2623, 0.4422, 0.2623, 0.5095, 0.2623, 0.4422, 0.2623, 0.4422, 0.7541, 0.5095, 0.7541, 0.4585, 0.7541, 0.4261, 0.7199, 0.4261, 0.2965, 0.4585, 0.2623, 0.3147, 0.7817, 0.3147, 0.7475, 0.4261, 0.7199, 0.4585, 0.7541, 0.5378, 0.2965, 0.5095, 0.2965, 0.5095, 0.7199, 0.5378, 0.7199, 0.3147, 0.5378, 0.3147, 0.5095, 0.4261, 0.5095, 0.4261, 0.5378, 0.5721, 0.6608, 0.5289, 0.6608, 0.5289, 0.6438, 0.5721, 0.6438, 0.3147, 0.5092, 0.3147, 0.4422, 0.4585, 0.4422, 0.4585, 0.5092, 0.3147, 0.2623, 0.3147, 0.2773, 0.4585, 0.2773, 0.4585, 0.2623, 0.4703, 0.5721, 0.4703, 0.5289, 0.3147, 0.5289, 0.3147, 0.5721, 0.4703, 0.5289, 0.4703, 0.5721, 0.3147, 0.5721, 0.3147, 0.5289, 0.4703, 0.6438, 0.4703, 0.6608, 0.3147, 0.6608, 0.3147, 0.6438, 0.4261, 0.5378, 0.4261, 0.5095, 0.3147, 0.5095, 0.3147, 0.5378, 0.4261, 0.7199, 0.3147, 0.7475, 0.3147, 0.2965, 0.4261, 0.2965, 0.4585, 0.2623, 0.4261, 0.2965, 0.3147, 0.2965, 0.3147, 0.2623, 0.4585, 0.5095, 0.4585, 0.4422, 0.3147, 0.4422, 0.3147, 0.5095, 0.5, 0.5772, 0.5, 0.4422, 0.3147, 0.4422, 0.3147, 0.5772, 0.4585, 0.2623, 0.5, -0.041, 0.5, 0.959, 0.4585, 0.7541, 0.3147, 0.2623, 0.3147, -0.041, 0.5, -0.041, 0.4585, 0.2623, 0.3147, 0.5772, 0.3147, 0.4422, 0.5, 0.4422, 0.5, 0.5772, 0.4585, 0.7541, 0.5, 0.959, 0.3147, 0.959, 0.3147, 0.7817])
me_cube_004.materials.append(mat_proxy_mat_grey)
me_cube_004.materials.append(mat_proxy_mat_general_reflective)
me_cube_004.materials.append(mat_proxy_mat_yellow)
me_cube_004.update()
me_cube_020 = bpy.data.meshes.new('Cube.020')
me_cube_020.from_pydata([(-0.3862, -0.8387, 0.0), (-0.3862, -0.8387, 3.0), (-0.3862, 0.4136, 0.0), (-0.3862, 0.4136, 3.0), (0.3845, -0.8387, 0.0), (0.3845, -0.8387, 3.0), (0.3845, 0.4136, 0.0), (0.3845, 0.4136, 3.0)], [], [(0, 1, 3, 2), (2, 3, 7, 6), (6, 7, 5, 4), (4, 5, 1, 0), (2, 6, 4, 0), (7, 3, 1, 5)])
_uv = me_cube_020.uv_layers.new(name='UVMap')
_uv.uv.foreach_set('vector', [0.2901, 0.0, 0.2901, 1.0, 0.7099, 1.0, 0.7099, 0.0, 0.3708, 0.0, 0.3708, 1.0, 0.6292, 1.0, 0.6292, 0.0, 0.7099, 0.0, 0.7099, 1.0, 0.2901, 1.0, 0.2901, 0.0, 0.6292, 0.0, 0.6292, 1.0, 0.3708, 1.0, 0.3708, 0.0, 0.3708, 0.7099, 0.6292, 0.7099, 0.6292, 0.2901, 0.3708, 0.2901, 0.6292, 0.7099, 0.3708, 0.7099, 0.3708, 0.2901, 0.6292, 0.2901])
me_cube_020.materials.append(mat_proxy_mat_grey)
me_cube_020.update()
me_cube_017 = bpy.data.meshes.new('Cube.017')
me_cube_017.from_pydata([(-1.931e-07, -0.5491, 0.0), (-1.931e-07, -0.5491, 3.0), (-0.5491, -5.96e-08, 0.0), (-0.5491, -5.96e-08, 3.0), (0.5491, -2.265e-08, 0.0), (0.5491, -2.265e-08, 3.0), (-4.529e-08, 0.5491, 0.0), (-4.529e-08, 0.5491, 3.0)], [], [(0, 1, 3, 2), (2, 3, 7, 6), (6, 7, 5, 4), (4, 5, 1, 0), (2, 6, 4, 0), (7, 3, 1, 5)])
_uv = me_cube_017.uv_layers.new(name='UVMap')
_uv.uv.foreach_set('vector', [0.2901, 0.0, 0.2901, 1.0, 0.7099, 1.0, 0.7099, 0.0, 0.3708, 0.0, 0.3708, 1.0, 0.6292, 1.0, 0.6292, 0.0, 0.7099, 0.0, 0.7099, 1.0, 0.2901, 1.0, 0.2901, 0.0, 0.6292, 0.0, 0.6292, 1.0, 0.3708, 1.0, 0.3708, 0.0, 0.3708, 0.7099, 0.6292, 0.7099, 0.6292, 0.2901, 0.3708, 0.2901, 0.6292, 0.7099, 0.3708, 0.7099, 0.3708, 0.2901, 0.6292, 0.2901])
me_cube_017.materials.append(mat_proxy_mat_grey_004)
me_cube_017.update()
me_cube_019 = bpy.data.meshes.new('Cube.019')
me_cube_019.from_pydata([(-1.931e-07, -0.5491, 0.0), (-1.931e-07, -0.5491, 3.0), (-0.5491, -5.96e-08, 0.0), (-0.5491, -5.96e-08, 3.0), (0.5491, -2.265e-08, 0.0), (0.5491, -2.265e-08, 3.0), (-4.529e-08, 0.5491, 0.0), (-4.529e-08, 0.5491, 3.0)], [], [(0, 1, 3, 2), (2, 3, 7, 6), (6, 7, 5, 4), (4, 5, 1, 0), (2, 6, 4, 0), (7, 3, 1, 5)])
_uv = me_cube_019.uv_layers.new(name='UVMap')
_uv.uv.foreach_set('vector', [0.2901, 0.0, 0.2901, 1.0, 0.7099, 1.0, 0.7099, 0.0, 0.3708, 0.0, 0.3708, 1.0, 0.6292, 1.0, 0.6292, 0.0, 0.7099, 0.0, 0.7099, 1.0, 0.2901, 1.0, 0.2901, 0.0, 0.6292, 0.0, 0.6292, 1.0, 0.3708, 1.0, 0.3708, 0.0, 0.3708, 0.7099, 0.6292, 0.7099, 0.6292, 0.2901, 0.3708, 0.2901, 0.6292, 0.7099, 0.3708, 0.7099, 0.3708, 0.2901, 0.6292, 0.2901])
me_cube_019.materials.append(mat_proxy_mat_grey_005)
me_cube_019.update()
me_polygon_001 = bpy.data.meshes.new('Polygon.001')
me_polygon_001.from_pydata([(-1.5, -0.1627, 0.0), (-1.5, -0.3049, 1.0), (-1.5, 0.4, 0.0), (-1.5, 0.4, 1.0), (1.5, -0.1627, 0.0), (1.5, -0.3049, 1.0), (1.5, 0.4, 0.0), (1.5, 0.4, 1.0), (-1.5, -0.1627, 0.3333), (-1.5, -0.3049, 0.6667), (-1.5, 0.4, 0.6667), (-1.5, 0.4, 0.3333), (1.5, 0.4, 0.6667), (1.5, 0.4, 0.3333), (1.5, -0.3049, 0.6667), (1.5, -0.1627, 0.3333)], [], [(9, 1, 3, 10), (10, 3, 7, 12), (12, 7, 5, 14), (14, 5, 1, 9), (2, 6, 4, 0), (7, 3, 1, 5), (4, 15, 8, 0), (15, 14, 9, 8), (6, 13, 15, 4), (13, 12, 14, 15), (2, 11, 13, 6), (11, 10, 12, 13), (0, 8, 11, 2), (8, 9, 10, 11)])
_uv = me_polygon_001.uv_layers.new(name='UVMap')
_uv.uv.foreach_set('vector', [0.5417, 0.0, 0.625, 0.0, 0.625, 0.25, 0.5417, 0.25, 0.5417, 0.25, 0.625, 0.25, 0.625, 0.5, 0.5417, 0.5, 0.5417, 0.5, 0.625, 0.5, 0.625, 0.75, 0.5417, 0.75, 0.5417, 0.75, 0.625, 0.75, 0.625, 1.0, 0.5417, 1.0, 0.125, 0.5, 0.375, 0.5, 0.375, 0.75, 0.125, 0.75, 0.625, 0.5, 0.875, 0.5, 0.875, 0.75, 0.625, 0.75, 0.375, 0.75, 0.4583, 0.75, 0.4583, 1.0, 0.375, 1.0, 0.4583, 0.75, 0.5417, 0.75, 0.5417, 1.0, 0.4583, 1.0, 0.375, 0.5, 0.4583, 0.5, 0.4583, 0.75, 0.375, 0.75, 0.4583, 0.5, 0.5417, 0.5, 0.5417, 0.75, 0.4583, 0.75, 0.375, 0.25, 0.4583, 0.25, 0.4583, 0.5, 0.375, 0.5, 0.4583, 0.25, 0.5417, 0.25, 0.5417, 0.5, 0.4583, 0.5, 0.375, 0.0, 0.4583, 0.0, 0.4583, 0.25, 0.375, 0.25, 0.4583, 0.0, 0.5417, 0.0, 0.5417, 0.25, 0.4583, 0.25])
me_polygon_001.materials.append(mat_proxy_mat_stone)
me_polygon_001.update()
me_cube_021 = bpy.data.meshes.new('Cube.021')
me_cube_021.from_pydata([(0.3883, -0.3604, 0.0), (0.3883, -0.3604, 1.001), (-0.3883, -0.3604, 0.0), (-0.3883, -0.3604, 1.001), (0.3883, 0.4161, 0.0), (0.3883, 0.4161, 1.001), (-0.3883, 0.4161, 0.0), (-0.3883, 0.4161, 1.001)], [], [(0, 1, 3, 2), (2, 3, 7, 6), (6, 7, 5, 4), (4, 5, 1, 0), (2, 6, 4, 0), (7, 3, 1, 5)])
_uv = me_cube_021.uv_layers.new(name='UVMap')
_uv.uv.foreach_set('vector', [0.2901, 0.0, 0.2901, 1.0, 0.7099, 1.0, 0.7099, 0.0, 0.3708, 0.0, 0.3708, 1.0, 0.6292, 1.0, 0.6292, 0.0, 0.7099, 0.0, 0.7099, 1.0, 0.2901, 1.0, 0.2901, 0.0, 0.6292, 0.0, 0.6292, 1.0, 0.3708, 1.0, 0.3708, 0.0, 0.3708, 0.7099, 0.6292, 0.7099, 0.6292, 0.2901, 0.3708, 0.2901, 0.6292, 0.7099, 0.3708, 0.7099, 0.3708, 0.2901, 0.6292, 0.2901])
me_cube_021.materials.append(mat_proxy_mat_grey_006)
me_cube_021.update()
me_cube_024 = bpy.data.meshes.new('Cube.024')
me_cube_024.from_pydata([(0.5438, 0.01519, -2.235e-08), (0.5438, 0.01519, 1.001), (-0.005261, -0.5339, -2.235e-08), (-0.005261, -0.5339, 1.001), (-0.005261, 0.5643, -2.235e-08), (-0.005261, 0.5643, 1.001), (-0.5544, 0.01519, -2.235e-08), (-0.5544, 0.01519, 1.001)], [], [(0, 1, 3, 2), (2, 3, 7, 6), (6, 7, 5, 4), (4, 5, 1, 0), (2, 6, 4, 0), (7, 3, 1, 5)])
_uv = me_cube_024.uv_layers.new(name='UVMap')
_uv.uv.foreach_set('vector', [0.2901, 0.0, 0.2901, 1.0, 0.7099, 1.0, 0.7099, 0.0, 0.3708, 0.0, 0.3708, 1.0, 0.6292, 1.0, 0.6292, 0.0, 0.7099, 0.0, 0.7099, 1.0, 0.2901, 1.0, 0.2901, 0.0, 0.6292, 0.0, 0.6292, 1.0, 0.3708, 1.0, 0.3708, 0.0, 0.3708, 0.7099, 0.6292, 0.7099, 0.6292, 0.2901, 0.3708, 0.2901, 0.6292, 0.7099, 0.3708, 0.7099, 0.3708, 0.2901, 0.6292, 0.2901])
me_cube_024.materials.append(mat_proxy_mat_grey_007)
me_cube_024.update()
me_cube_026 = bpy.data.meshes.new('Cube.026')
me_cube_026.from_pydata([(0.5438, 0.01519, -2.235e-08), (0.5438, 0.01519, 1.001), (-0.005261, -0.5339, -2.235e-08), (-0.005261, -0.5339, 1.001), (-0.005261, 0.5643, -2.235e-08), (-0.005261, 0.5643, 1.001), (-0.5544, 0.01519, -2.235e-08), (-0.5544, 0.01519, 1.001)], [], [(0, 1, 3, 2), (2, 3, 7, 6), (6, 7, 5, 4), (4, 5, 1, 0), (2, 6, 4, 0), (7, 3, 1, 5)])
_uv = me_cube_026.uv_layers.new(name='UVMap')
_uv.uv.foreach_set('vector', [0.2901, 0.0, 0.2901, 1.0, 0.7099, 1.0, 0.7099, 0.0, 0.3708, 0.0, 0.3708, 1.0, 0.6292, 1.0, 0.6292, 0.0, 0.7099, 0.0, 0.7099, 1.0, 0.2901, 1.0, 0.2901, 0.0, 0.6292, 0.0, 0.6292, 1.0, 0.3708, 1.0, 0.3708, 0.0, 0.3708, 0.7099, 0.6292, 0.7099, 0.6292, 0.2901, 0.3708, 0.2901, 0.6292, 0.7099, 0.3708, 0.7099, 0.3708, 0.2901, 0.6292, 0.2901])
me_cube_026.materials.append(mat_proxy_mat_grey_008)
me_cube_026.update()

# ---- objects
ob_sun = bpy.data.objects.new('Sun', light_sun_001)
ob_ground_floor_wall_01 = bpy.data.objects.new('ground_floor_wall_01', me_cube_001)
ob_ground_floor_pillar = bpy.data.objects.new('ground_floor_pillar', me_cube_014)
ob_ground_floor_pillar_001 = bpy.data.objects.new('ground_floor_pillar.001', me_cube_015)
ob_ground_floor_pillar_cv = bpy.data.objects.new('ground_floor_pillar_CV', me_cube_016)
ob_middle_floor_wall_01 = bpy.data.objects.new('middle_floor_wall_01', me_cube_003)
ob_middle_floor_wall_02 = bpy.data.objects.new('middle_floor_wall_02', me_cube_004)
ob_middle_floor_pillar = bpy.data.objects.new('middle_floor_pillar', me_cube_020)
ob_middle_floor_pillar_cv = bpy.data.objects.new('middle_floor_pillar_CV', me_cube_017)
ob_middle_floor_pillar_cc = bpy.data.objects.new('middle_floor_pillar_CC', me_cube_019)
ob_trimm = bpy.data.objects.new('trimm', me_polygon_001)
ob_top_trim_pillar = bpy.data.objects.new('top_trim_pillar', me_cube_021)
ob_top_trim_pillar_cv = bpy.data.objects.new('top_trim_pillar_CV', me_cube_024)
ob_top_trim_pillar_cc = bpy.data.objects.new('top_trim_pillar_CC', me_cube_026)

# ---- transforms, parenting, visibility, modifiers, constraints
ob_sun.location = (248.5, 146.5, 171.5)
ob_sun.rotation_euler = (0.3473, 0.4495, -0.05926)
ob_ground_floor_wall_01.location = (1.349, 0.0, 0.0)
ob_ground_floor_pillar.location = (-10.57, 1.079, -0.5368)
ob_ground_floor_pillar_001.location = (-7.149, 1.079, -0.5368)
ob_ground_floor_pillar_cv.location = (-3.645, 1.079, -0.5368)
ob_middle_floor_wall_01.location = (-2.435, 0.9944, 0.0)
ob_middle_floor_wall_02.location = (7.304, 1.044, 0.0)
ob_middle_floor_pillar.location = (-0.9372, 0.0, 0.0)
_m = ob_middle_floor_pillar.modifiers.new('WeightedNormal', 'WEIGHTED_NORMAL')
ob_middle_floor_pillar_cv.location = (1.507, -0.1834, 0.0)
_m = ob_middle_floor_pillar_cv.modifiers.new('WeightedNormal', 'WEIGHTED_NORMAL')
ob_middle_floor_pillar_cc.location = (1.507, -0.1834, 0.0)
_m = ob_middle_floor_pillar_cc.modifiers.new('WeightedNormal', 'WEIGHTED_NORMAL')
ob_trimm.location = (-2.726, 0.0, 0.0)
_m = ob_trimm.modifiers.new('Auto Smooth', 'NODES')
_m.node_group = ng_auto_smooth
_gi = [s.identifier for s in ng_auto_smooth.interface.items_tree if s.item_type == 'SOCKET' and s.in_out == 'INPUT']
_m[_gi[1]] = 0.5236  # Angle
ob_top_trim_pillar.location = (1.507, -0.1834, 0.0)
_m = ob_top_trim_pillar.modifiers.new('WeightedNormal', 'WEIGHTED_NORMAL')
ob_top_trim_pillar_cv.location = (3.29, -0.1834, 0.0)
_m = ob_top_trim_pillar_cv.modifiers.new('WeightedNormal', 'WEIGHTED_NORMAL')
ob_top_trim_pillar_cc.location = (5.368, -0.1834, 0.0)
_m = ob_top_trim_pillar_cc.modifiers.new('WeightedNormal', 'WEIGHTED_NORMAL')

# ---- collection membership
scene.collection.objects.link(ob_sun)
col_ground_floor_walls.objects.link(ob_ground_floor_wall_01)
col_ground_floor_pillars.objects.link(ob_ground_floor_pillar)
col_ground_floor_pillars.objects.link(ob_ground_floor_pillar_001)
col_ground_floor_pillars.objects.link(ob_ground_floor_pillar_cv)
col_middle_floor_walls.objects.link(ob_middle_floor_wall_01)
col_middle_floor_walls.objects.link(ob_middle_floor_wall_02)
col_middle_floor_pillars.objects.link(ob_middle_floor_pillar)
col_middle_floor_pillars.objects.link(ob_middle_floor_pillar_cv)
col_middle_floor_pillars.objects.link(ob_middle_floor_pillar_cc)
col_trim.objects.link(ob_trimm)
col_top_trim_pillars.objects.link(ob_top_trim_pillar)
col_top_trim_pillars.objects.link(ob_top_trim_pillar_cv)
col_top_trim_pillars.objects.link(ob_top_trim_pillar_cc)

# ---- scene / render settings (as saved in the file)
scene.frame_start = 0; scene.frame_end = 250; scene.frame_set(224)
scene.render.engine = 'CYCLES'
scene.render.fps = 25
scene.render.dither_intensity = 0.0
scene.cycles.use_denoising = False
scene.cycles.sampling_pattern = 'TABULATED_SOBOL'
scene.cycles.use_light_tree = False
scene.eevee.use_volumetric_shadows = True
scene.eevee.use_gtao = True
scene.eevee.gtao_distance = 0.3
scene.eevee.use_raytracing = True
scene.view_settings.look = 'Medium Contrast'
scene.view_settings.view_transform = 'Filmic'
bpy.context.view_layer.update()

# ---- added for rendering (the .blend has no active camera): camera
cam_auto = bpy.data.cameras.new('AutoCamera')
cam_auto.lens = 50.0
cam_auto.sensor_width = 36.0
cam_auto.clip_end = 1000.0
ob_auto_camera = bpy.data.objects.new('AutoCamera', cam_auto)
scene.collection.objects.link(ob_auto_camera)
ob_auto_camera.location = (17.7614, -22.1563, 16.383)
ob_auto_camera.rotation_euler = (1.09748, -7.21219e-08, 0.694738)
scene.camera = ob_auto_camera
bpy.context.view_layer.update()
